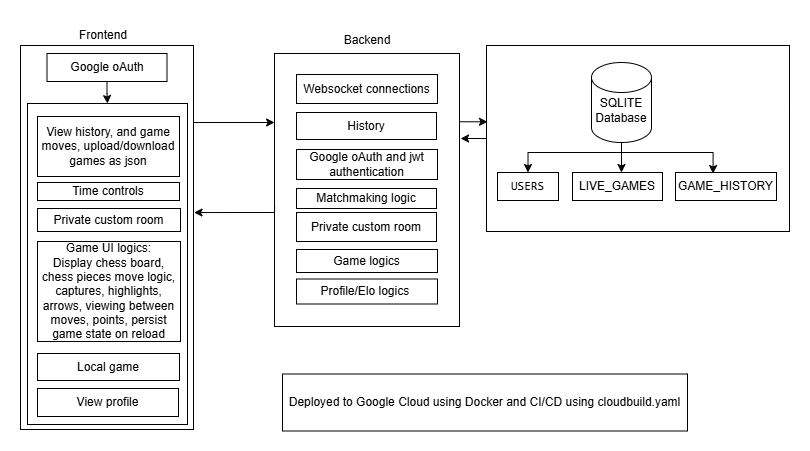

The diagram above was exported from draw.io. Its source (the exported page's mxGraphModel, read from the mxfile embedded in the PNG):
<mxGraphModel dx="1727" dy="477" grid="0" gridSize="10" guides="1" tooltips="1" connect="1" arrows="1" fold="1" page="1" pageScale="1" pageWidth="850" pageHeight="1100" background="none" math="0" shadow="0">
  <root>
    <mxCell id="0" />
    <mxCell id="1" parent="0" />
    <mxCell id="VAaJAgfmRkBSr_PtVwji-1" value="" style="rounded=0;whiteSpace=wrap;html=1;" vertex="1" parent="1">
      <mxGeometry x="452" y="32" width="303" height="186" as="geometry" />
    </mxCell>
    <mxCell id="VAaJAgfmRkBSr_PtVwji-2" value="&lt;font style=&quot;color: light-dark(rgb(0, 0, 0), rgb(51, 51, 51));&quot;&gt;Deployed to Google Cloud using Docker and CI/CD using cloudbuild.yaml&lt;/font&gt;" style="rounded=0;whiteSpace=wrap;html=1;fillColor=light-dark(#FFFFFF,#FFFFFF);strokeColor=light-dark(#000000,#333333);" vertex="1" parent="1">
      <mxGeometry x="248" y="360.5" width="405" height="57" as="geometry" />
    </mxCell>
    <mxCell id="VAaJAgfmRkBSr_PtVwji-15" style="edgeStyle=orthogonalEdgeStyle;rounded=0;orthogonalLoop=1;jettySize=auto;html=1;exitX=0.5;exitY=1;exitDx=0;exitDy=0;exitPerimeter=0;entryX=0.5;entryY=0;entryDx=0;entryDy=0;" edge="1" parent="1" source="VAaJAgfmRkBSr_PtVwji-8" target="VAaJAgfmRkBSr_PtVwji-14">
      <mxGeometry relative="1" as="geometry">
        <Array as="points">
          <mxPoint x="587" y="139" />
          <mxPoint x="494" y="139" />
        </Array>
      </mxGeometry>
    </mxCell>
    <mxCell id="VAaJAgfmRkBSr_PtVwji-16" style="edgeStyle=orthogonalEdgeStyle;rounded=0;orthogonalLoop=1;jettySize=auto;html=1;" edge="1" parent="1" target="VAaJAgfmRkBSr_PtVwji-13">
      <mxGeometry relative="1" as="geometry">
        <mxPoint x="589" y="129" as="sourcePoint" />
        <mxPoint x="582" y="159" as="targetPoint" />
        <Array as="points">
          <mxPoint x="587" y="129" />
        </Array>
      </mxGeometry>
    </mxCell>
    <mxCell id="VAaJAgfmRkBSr_PtVwji-8" value="" style="shape=cylinder3;whiteSpace=wrap;html=1;boundedLbl=1;backgroundOutline=1;size=15;strokeColor=light-dark(#000000,#333333);gradientColor=none;fillColor=light-dark(#FFFFFF,#FFFFFF);" vertex="1" parent="1">
      <mxGeometry x="557" y="49" width="60" height="80" as="geometry" />
    </mxCell>
    <mxCell id="VAaJAgfmRkBSr_PtVwji-9" value="&lt;font style=&quot;color: light-dark(rgb(0, 0, 0), rgb(51, 51, 51));&quot;&gt;SQLITE&lt;br&gt;Database&lt;/font&gt;" style="text;html=1;whiteSpace=wrap;strokeColor=none;fillColor=none;align=center;verticalAlign=middle;rounded=0;" vertex="1" parent="1">
      <mxGeometry x="557" y="82" width="60" height="30" as="geometry" />
    </mxCell>
    <mxCell id="VAaJAgfmRkBSr_PtVwji-10" value="&lt;span&gt;&lt;font style=&quot;color: light-dark(rgb(0, 0, 0), rgb(51, 51, 51));&quot;&gt;GAME_HISTORY&lt;/font&gt;&lt;/span&gt;" style="rounded=0;whiteSpace=wrap;html=1;fillColor=light-dark(#FFFFFF,#FFFFFF);strokeColor=light-dark(#000000,#333333);" vertex="1" parent="1">
      <mxGeometry x="641" y="159" width="101" height="28" as="geometry" />
    </mxCell>
    <mxCell id="VAaJAgfmRkBSr_PtVwji-13" value="&lt;font style=&quot;color: light-dark(rgb(0, 0, 0), rgb(51, 51, 51));&quot;&gt;LIVE_GAMES&lt;/font&gt;" style="rounded=0;whiteSpace=wrap;html=1;fillColor=light-dark(#FFFFFF,#FFFFFF);strokeColor=light-dark(#000000,#333333);" vertex="1" parent="1">
      <mxGeometry x="538" y="159" width="90" height="28" as="geometry" />
    </mxCell>
    <mxCell id="VAaJAgfmRkBSr_PtVwji-14" value="&lt;span style=&quot;font-family: &amp;quot;Monaspace Neon&amp;quot;, ui-monospace, SFMono-Regular, &amp;quot;SF Mono&amp;quot;, Menlo, Consolas, &amp;quot;Liberation Mono&amp;quot;, monospace; text-align: start; white-space-collapse: break-spaces; background-color: light-dark(rgb(255, 255, 255), rgb(255, 255, 255));&quot;&gt;&lt;font style=&quot;color: light-dark(rgb(0, 0, 0), rgb(51, 51, 51));&quot;&gt;USERS&lt;/font&gt;&lt;/span&gt;" style="rounded=0;whiteSpace=wrap;html=1;fillColor=light-dark(#FFFFFF,#FFFFFF);strokeColor=light-dark(#000000,#333333);" vertex="1" parent="1">
      <mxGeometry x="463" y="159" width="61" height="28" as="geometry" />
    </mxCell>
    <mxCell id="VAaJAgfmRkBSr_PtVwji-17" style="edgeStyle=orthogonalEdgeStyle;rounded=0;orthogonalLoop=1;jettySize=auto;html=1;exitX=0.5;exitY=1;exitDx=0;exitDy=0;exitPerimeter=0;entryX=0.372;entryY=0.038;entryDx=0;entryDy=0;entryPerimeter=0;" edge="1" parent="1" source="VAaJAgfmRkBSr_PtVwji-8" target="VAaJAgfmRkBSr_PtVwji-10">
      <mxGeometry relative="1" as="geometry">
        <Array as="points">
          <mxPoint x="587" y="139" />
          <mxPoint x="679" y="139" />
        </Array>
      </mxGeometry>
    </mxCell>
    <mxCell id="VAaJAgfmRkBSr_PtVwji-20" style="edgeStyle=orthogonalEdgeStyle;rounded=0;orthogonalLoop=1;jettySize=auto;html=1;exitX=1;exitY=0.25;exitDx=0;exitDy=0;" edge="1" parent="1" source="VAaJAgfmRkBSr_PtVwji-18">
      <mxGeometry relative="1" as="geometry">
        <mxPoint x="453" y="108" as="targetPoint" />
      </mxGeometry>
    </mxCell>
    <mxCell id="VAaJAgfmRkBSr_PtVwji-18" value="" style="rounded=0;whiteSpace=wrap;html=1;" vertex="1" parent="1">
      <mxGeometry x="240" y="40" width="185" height="273" as="geometry" />
    </mxCell>
    <mxCell id="VAaJAgfmRkBSr_PtVwji-23" style="edgeStyle=orthogonalEdgeStyle;rounded=0;orthogonalLoop=1;jettySize=auto;html=1;exitX=1;exitY=0.25;exitDx=0;exitDy=0;" edge="1" parent="1" source="VAaJAgfmRkBSr_PtVwji-19">
      <mxGeometry relative="1" as="geometry">
        <mxPoint x="240" y="109" as="targetPoint" />
        <Array as="points">
          <mxPoint x="240" y="109" />
        </Array>
      </mxGeometry>
    </mxCell>
    <mxCell id="VAaJAgfmRkBSr_PtVwji-19" value="" style="rounded=0;whiteSpace=wrap;html=1;" vertex="1" parent="1">
      <mxGeometry x="-14" y="32" width="173" height="384" as="geometry" />
    </mxCell>
    <mxCell id="VAaJAgfmRkBSr_PtVwji-21" style="edgeStyle=orthogonalEdgeStyle;rounded=0;orthogonalLoop=1;jettySize=auto;html=1;exitX=0;exitY=0.5;exitDx=0;exitDy=0;" edge="1" parent="1" source="VAaJAgfmRkBSr_PtVwji-1">
      <mxGeometry relative="1" as="geometry">
        <mxPoint x="426" y="126" as="targetPoint" />
      </mxGeometry>
    </mxCell>
    <mxCell id="VAaJAgfmRkBSr_PtVwji-24" style="edgeStyle=orthogonalEdgeStyle;rounded=0;orthogonalLoop=1;jettySize=auto;html=1;entryX=1.003;entryY=0.435;entryDx=0;entryDy=0;entryPerimeter=0;" edge="1" parent="1" target="VAaJAgfmRkBSr_PtVwji-19">
      <mxGeometry relative="1" as="geometry">
        <mxPoint x="240" y="199" as="sourcePoint" />
        <Array as="points">
          <mxPoint x="240" y="193" />
          <mxPoint x="240" y="199" />
        </Array>
      </mxGeometry>
    </mxCell>
    <mxCell id="VAaJAgfmRkBSr_PtVwji-25" value="Backend" style="text;html=1;whiteSpace=wrap;strokeColor=none;fillColor=none;align=center;verticalAlign=middle;rounded=0;" vertex="1" parent="1">
      <mxGeometry x="302.5" y="12" width="60" height="30" as="geometry" />
    </mxCell>
    <mxCell id="VAaJAgfmRkBSr_PtVwji-26" value="Frontend" style="text;html=1;whiteSpace=wrap;strokeColor=none;fillColor=none;align=center;verticalAlign=middle;rounded=0;" vertex="1" parent="1">
      <mxGeometry x="38.5" y="7" width="60" height="30" as="geometry" />
    </mxCell>
    <mxCell id="VAaJAgfmRkBSr_PtVwji-36" style="edgeStyle=orthogonalEdgeStyle;rounded=0;orthogonalLoop=1;jettySize=auto;html=1;exitX=0.5;exitY=1;exitDx=0;exitDy=0;entryX=0.5;entryY=0;entryDx=0;entryDy=0;" edge="1" parent="1" source="VAaJAgfmRkBSr_PtVwji-33" target="VAaJAgfmRkBSr_PtVwji-35">
      <mxGeometry relative="1" as="geometry">
        <Array as="points">
          <mxPoint x="73" y="80" />
          <mxPoint x="73" y="80" />
        </Array>
      </mxGeometry>
    </mxCell>
    <mxCell id="VAaJAgfmRkBSr_PtVwji-33" value="Google oAuth" style="rounded=0;whiteSpace=wrap;html=1;" vertex="1" parent="1">
      <mxGeometry x="12.5" y="40" width="120" height="28" as="geometry" />
    </mxCell>
    <mxCell id="VAaJAgfmRkBSr_PtVwji-35" value="" style="rounded=0;whiteSpace=wrap;html=1;" vertex="1" parent="1">
      <mxGeometry x="-7" y="90" width="160" height="321" as="geometry" />
    </mxCell>
    <mxCell id="VAaJAgfmRkBSr_PtVwji-34" value="Websocket connections" style="rounded=0;whiteSpace=wrap;html=1;" vertex="1" parent="1">
      <mxGeometry x="262" y="61" width="141" height="29" as="geometry" />
    </mxCell>
    <mxCell id="VAaJAgfmRkBSr_PtVwji-31" value="View history, and game moves, upload/download games as json" style="rounded=0;whiteSpace=wrap;html=1;" vertex="1" parent="1">
      <mxGeometry x="3" y="103" width="142" height="60" as="geometry" />
    </mxCell>
    <mxCell id="VAaJAgfmRkBSr_PtVwji-30" value="Time controls" style="rounded=0;whiteSpace=wrap;html=1;" vertex="1" parent="1">
      <mxGeometry x="3" y="169" width="142" height="18" as="geometry" />
    </mxCell>
    <mxCell id="VAaJAgfmRkBSr_PtVwji-29" value="Private custom room" style="rounded=0;whiteSpace=wrap;html=1;" vertex="1" parent="1">
      <mxGeometry x="3" y="195" width="143" height="23" as="geometry" />
    </mxCell>
    <mxCell id="VAaJAgfmRkBSr_PtVwji-28" value="Game UI logics:&lt;br&gt;Display chess board, chess pieces move logic, captures, highlights, arrows, viewing between moves, points, persist game state on reload" style="rounded=0;whiteSpace=wrap;html=1;" vertex="1" parent="1">
      <mxGeometry x="3" y="228" width="143" height="100" as="geometry" />
    </mxCell>
    <mxCell id="VAaJAgfmRkBSr_PtVwji-27" value="Local game" style="rounded=0;whiteSpace=wrap;html=1;" vertex="1" parent="1">
      <mxGeometry x="3" y="340" width="142" height="27" as="geometry" />
    </mxCell>
    <mxCell id="VAaJAgfmRkBSr_PtVwji-32" value="View profile" style="rounded=0;whiteSpace=wrap;html=1;" vertex="1" parent="1">
      <mxGeometry x="3" y="375" width="141" height="28" as="geometry" />
    </mxCell>
    <mxCell id="VAaJAgfmRkBSr_PtVwji-37" value="History" style="rounded=0;whiteSpace=wrap;html=1;" vertex="1" parent="1">
      <mxGeometry x="262" y="99" width="140" height="27" as="geometry" />
    </mxCell>
    <mxCell id="VAaJAgfmRkBSr_PtVwji-38" value="Google oAuth and jwt authentication" style="rounded=0;whiteSpace=wrap;html=1;" vertex="1" parent="1">
      <mxGeometry x="262" y="136" width="141" height="30" as="geometry" />
    </mxCell>
    <mxCell id="VAaJAgfmRkBSr_PtVwji-39" value="Matchmaking logic" style="rounded=0;whiteSpace=wrap;html=1;" vertex="1" parent="1">
      <mxGeometry x="262" y="175" width="140" height="20" as="geometry" />
    </mxCell>
    <mxCell id="VAaJAgfmRkBSr_PtVwji-40" value="Private custom room" style="rounded=0;whiteSpace=wrap;html=1;" vertex="1" parent="1">
      <mxGeometry x="262" y="199" width="140" height="29" as="geometry" />
    </mxCell>
    <mxCell id="VAaJAgfmRkBSr_PtVwji-41" value="Game logics" style="rounded=0;whiteSpace=wrap;html=1;" vertex="1" parent="1">
      <mxGeometry x="262" y="236" width="141" height="23" as="geometry" />
    </mxCell>
    <mxCell id="VAaJAgfmRkBSr_PtVwji-42" value="&lt;div&gt;Profile/Elo logics&amp;nbsp;&lt;/div&gt;" style="rounded=0;whiteSpace=wrap;html=1;" vertex="1" parent="1">
      <mxGeometry x="262" y="265.5" width="141" height="25" as="geometry" />
    </mxCell>
  </root>
</mxGraphModel>